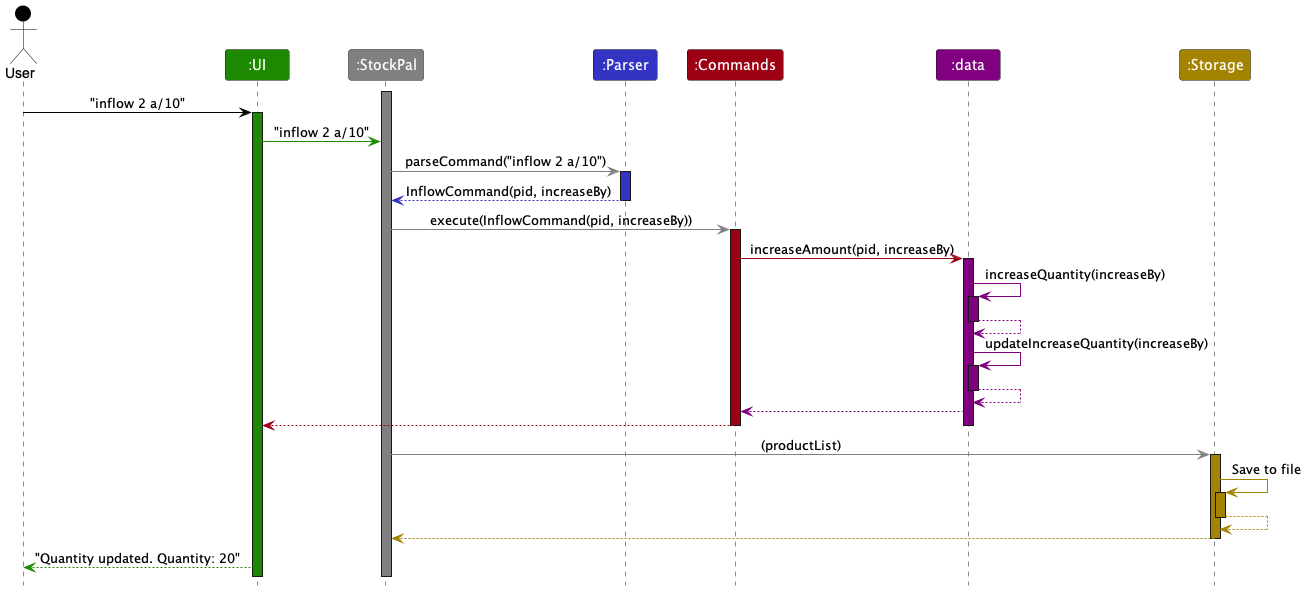

The diagram above was rendered by PlantUML. Its source (embedded in the PNG):
@startuml
!include style.puml
skinparam ArrowFontStyle plain

Actor User as user USER_COLOR
Participant ":UI" as ui UI_COLOR
Participant ":StockPal" as stockpal STOCKPAL_COLOR
Participant ":Parser" as parser PARSER_COLOR
Participant ":Commands" as commands COMMANDS_COLOR
Participant ":data" as data DATA_COLOR
Participant ":Storage" as storage STORAGE_COLOR

activate stockpal STOCKPAL_COLOR

user -[USER_COLOR]> ui : "inflow 2 a/10"
activate ui UI_COLOR

ui -[UI_COLOR]>stockpal : "inflow 2 a/10"

stockpal -[STOCKPAL_COLOR]> parser : parseCommand("inflow 2 a/10")
activate parser PARSER_COLOR

parser --[PARSER_COLOR]> stockpal : InflowCommand(pid, increaseBy)
deactivate parser

stockpal -[STOCKPAL_COLOR]> commands : execute(InflowCommand(pid, increaseBy))
activate commands COMMANDS_COLOR

commands -[COMMANDS_COLOR]> data : increaseAmount(pid, increaseBy)
activate data DATA_COLOR

data -[DATA_COLOR]> data : increaseQuantity(increaseBy)
activate data DATA_COLOR
data --[DATA_COLOR]> data
deactivate data

data -[DATA_COLOR]> data : updateIncreaseQuantity(increaseBy)
activate data DATA_COLOR
data --[DATA_COLOR]> data
deactivate data

data --[DATA_COLOR]> commands

commands --[COMMANDS_COLOR]> ui

deactivate commands
deactivate data

stockpal -[STOCKPAL_COLOR]> storage : (productList)
activate storage STORAGE_COLOR
storage -[STORAGE_COLOR]> storage : Save to file
activate storage STORAGE_COLOR
storage --[STORAGE_COLOR]> storage
deactivate storage
storage --[STORAGE_COLOR]> stockpal
deactivate storage


ui --[UI_COLOR]> user : "Quantity updated. Quantity: 20"

@enduml